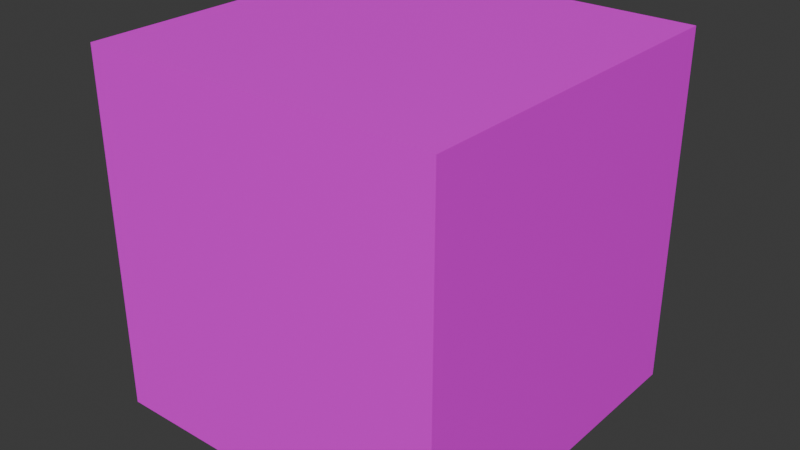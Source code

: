 # Source: block_rock.blend  (saved by Blender 4.5.90; exported with 4.5.12 LTS)
import bpy
from mathutils import Matrix  # noqa: F401  (used for matrix-valued properties, if any)

bpy.ops.wm.read_factory_settings(use_empty=True)
scene = bpy.context.scene
scene.name = 'Scene'

# ---- collections
col_collection = bpy.data.collections.new('Collection'); scene.collection.children.link(col_collection)

# ---- images (referenced by path relative to the original .blend; pixels are not part of the script)
import os
ASSET_DIR = os.environ.get("B2B_ASSET_DIR", "")  # directory of the original .blend (textures are referenced by path, not embedded)
HERE = os.path.dirname(os.path.abspath(__file__))  # packed textures are extracted next to this script under _unpacked/

def load_image(name, relpath, width, height, colorspace="sRGB"):
    """Load a texture the original file referenced (path relative to the .blend, or extracted next to this script)."""
    p = next((c for c in (os.path.join(HERE, relpath), os.path.join(ASSET_DIR, relpath)) if relpath and os.path.exists(c)), "")
    if p:
        img = bpy.data.images.load(p, check_existing=True)
        img.name = name
    else:  # same state as the original file: an image datablock whose file is absent (Cycles renders it pink)
        img = bpy.data.images.new(name, width, height)
        img.source = "FILE"
        img.filepath = "//" + (relpath or name)
    img.colorspace_settings.name = colorspace
    return img
img_tilemap_color1_png = load_image('Tilemap_color1.png', 'Tilemap_color1.png', 1024, 1024, 'sRGB')

# ---- materials (node trees are filled in below, after node groups)
mat_terrainbottom = bpy.data.materials.new('TerrainBottom')
mat_terraintop = bpy.data.materials.new('TerrainTop')

# ---- material node trees
mat_terrainbottom.use_nodes = True; mat_terrainbottom.node_tree.nodes.clear()
_N = mat_terrainbottom.node_tree.nodes; _L = mat_terrainbottom.node_tree.links
n0 = _N.new('ShaderNodeBsdfPrincipled'); n0.name = 'Principled BSDF'; n0.location = (-200, 100)
n1 = _N.new('ShaderNodeOutputMaterial'); n1.name = 'Material Output'; n1.location = (200, 100)
n2 = _N.new('ShaderNodeTexImage'); n2.name = 'Image Texture'; n2.location = (-490, 80)
n2.image = img_tilemap_color1_png
_L.new(n0.outputs[0], n1.inputs[0])
_L.new(n2.outputs[0], n0.inputs[0])
n1.is_active_output = True
mat_terraintop.use_nodes = True; mat_terraintop.node_tree.nodes.clear()
_N = mat_terraintop.node_tree.nodes; _L = mat_terraintop.node_tree.links
n0 = _N.new('ShaderNodeBsdfPrincipled'); n0.name = 'Principled BSDF'; n0.location = (-200, 100)
n1 = _N.new('ShaderNodeOutputMaterial'); n1.name = 'Material Output'; n1.location = (200, 100)
n2 = _N.new('ShaderNodeTexImage'); n2.name = 'Image Texture'; n2.location = (-490, 80)
n2.image = img_tilemap_color1_png
_L.new(n0.outputs[0], n1.inputs[0])
_L.new(n2.outputs[0], n0.inputs[0])
n1.is_active_output = True

# ---- world
world_world = bpy.data.worlds.new('World'); scene.world = world_world
world_world.use_nodes = True; world_world.node_tree.nodes.clear()
_N = world_world.node_tree.nodes; _L = world_world.node_tree.links
n0 = _N.new('ShaderNodeOutputWorld'); n0.name = 'World Output'; n0.location = (200, 100)
n1 = _N.new('ShaderNodeBackground'); n1.name = 'Background'; n1.location = (-200, 100)
n1.inputs[0].default_value = (0.05088, 0.05088, 0.05088, 1.0)
_L.new(n1.outputs[0], n0.inputs[0])
n0.is_active_output = True
world_world.color = (0.05088, 0.05088, 0.05088)
world_world.sun_shadow_jitter_overblur = 0.0

# ---- meshes
me_cube_001 = bpy.data.meshes.new('Cube.001')
me_cube_001.from_pydata([(-1.0, -1.0, 0.0), (-1.0, -1.0, 1.231), (-1.0, 1.0, 0.0), (-1.0, 1.0, 1.231), (1.0, -1.0, 0.0), (1.0, -1.0, 1.231), (1.0, 1.0, 0.0), (1.0, 1.0, 1.231), (-1.0, -1.0, 2.0), (-1.0, 1.0, 2.0), (1.0, 1.0, 2.0), (1.0, -1.0, 2.0)], [], [(0, 1, 3, 2), (2, 3, 7, 6), (6, 7, 5, 4), (4, 5, 1, 0), (7, 3, 9, 10), (10, 9, 8, 11), (5, 7, 10, 11), (3, 1, 8, 9), (1, 5, 11, 8)])
me_cube_001.polygons.foreach_set('material_index', [0, 0, 0, 0, 1, 1, 1, 1, 1])
_uv = me_cube_001.uv_layers.new(name='UVMap')
_uv.uv.foreach_set('vector', [0.7789, 0.3479, 0.7789, 0.4688, 0.6712, 0.4688, 0.6712, 0.3479, 0.7789, 0.3479, 0.7789, 0.4688, 0.6712, 0.4688, 0.6712, 0.3479, 0.7789, 0.3479, 0.7789, 0.4688, 0.6712, 0.4688, 0.6712, 0.3479, 0.7789, 0.3479, 0.7789, 0.4688, 0.6712, 0.4688, 0.6712, 0.3479, 0.6715, 0.4734, 0.7786, 0.4734, 0.7786, 0.5503, 0.6715, 0.5503, 0.7812, 0.8574, 0.668, 0.8574, 0.668, 0.6875, 0.7812, 0.6875, 0.6715, 0.4734, 0.7786, 0.4734, 0.7786, 0.5503, 0.6715, 0.5503, 0.6715, 0.4734, 0.7786, 0.4734, 0.7786, 0.5503, 0.6715, 0.5503, 0.6715, 0.4734, 0.7786, 0.4734, 0.7786, 0.5503, 0.6715, 0.5503])
me_cube_001.materials.append(mat_terrainbottom)
me_cube_001.materials.append(mat_terraintop)
me_cube_001.update()

# ---- objects
ob_cube = bpy.data.objects.new('Cube', me_cube_001)

# ---- transforms, parenting, visibility, modifiers, constraints
ob_cube.location = (0.0, 0.0, 0.0)

# ---- collection membership
col_collection.objects.link(ob_cube)

# ---- scene / render settings (as saved in the file)
scene.frame_start = 1; scene.frame_end = 250; scene.frame_set(1)
scene.render.engine = 'BLENDER_EEVEE_NEXT'
bpy.context.view_layer.update()

# ---- added for rendering (the .blend has no active camera and no usable light): camera, sun
cam_auto = bpy.data.cameras.new('AutoCamera')
cam_auto.lens = 50.0
cam_auto.sensor_width = 36.0
cam_auto.clip_end = 1000.0
ob_auto_camera = bpy.data.objects.new('AutoCamera', cam_auto)
scene.collection.objects.link(ob_auto_camera)
ob_auto_camera.location = (3.20507, -3.84609, 3.56406)
ob_auto_camera.rotation_euler = (1.09748, -7.21219e-08, 0.694738)
scene.camera = ob_auto_camera
light_auto_sun = bpy.data.lights.new('AutoSun', 'SUN')
light_auto_sun.energy = 3.0
light_auto_sun.angle = 0.0523599
ob_auto_sun = bpy.data.objects.new('AutoSun', light_auto_sun)
scene.collection.objects.link(ob_auto_sun)
ob_auto_sun.rotation_euler = (0.872665, 0.174533, 0.523599)
bpy.context.view_layer.update()
